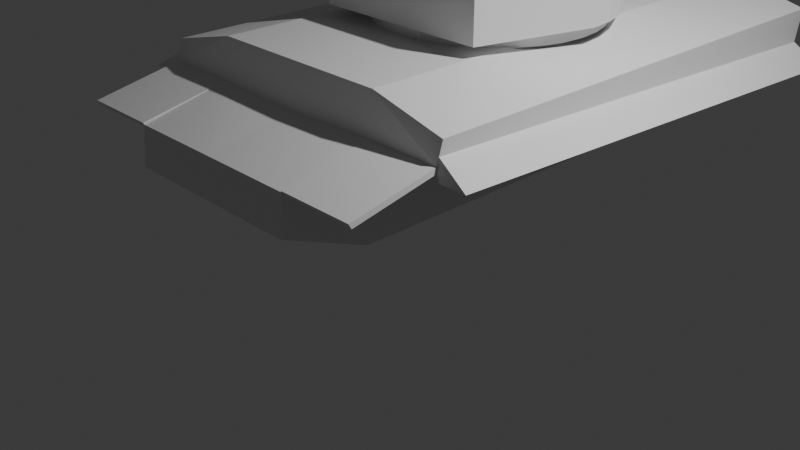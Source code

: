 # Source: HeroTank.blend  (saved by Blender 4.0.35; exported with 4.5.12 LTS)
import bpy
from mathutils import Matrix  # noqa: F401  (used for matrix-valued properties, if any)

bpy.ops.wm.read_factory_settings(use_empty=True)
scene = bpy.context.scene
scene.name = 'Scene'

# ---- collections
col_camera = bpy.data.collections.new('Camera'); scene.collection.children.link(col_camera)
col_references = bpy.data.collections.new('References'); scene.collection.children.link(col_references)
col_tank = bpy.data.collections.new('Tank'); scene.collection.children.link(col_tank)
col_turret = bpy.data.collections.new('Turret'); col_tank.children.link(col_turret)
col_body = bpy.data.collections.new('Body'); col_tank.children.link(col_body)

# ---- materials (node trees are filled in below, after node groups)
mat_material = bpy.data.materials.new('Material')
mat_material.alpha_threshold = 0.0
mat_material.use_transparent_shadow = False
mat_material.roughness = 0.5
mat_material.line_color = (0.0, 0.0, 0.0, 1.0)

# ---- material node trees
mat_material.use_nodes = True; mat_material.node_tree.nodes.clear()
_N = mat_material.node_tree.nodes; _L = mat_material.node_tree.links
n0 = _N.new('ShaderNodeOutputMaterial'); n0.name = 'Material Output'; n0.location = (300, 300)
n1 = _N.new('ShaderNodeBsdfPrincipled'); n1.name = 'Principled BSDF'; n1.location = (10, 300)
n1.inputs[3].default_value = 1.45
_L.new(n1.outputs[0], n0.inputs[0])
n0.is_active_output = True

# ---- world
world_world = bpy.data.worlds.new('World'); scene.world = world_world
world_world.use_nodes = True; world_world.node_tree.nodes.clear()
_N = world_world.node_tree.nodes; _L = world_world.node_tree.links
n0 = _N.new('ShaderNodeOutputWorld'); n0.name = 'World Output'; n0.location = (300, 300)
n1 = _N.new('ShaderNodeBackground'); n1.name = 'Background'; n1.location = (10, 300)
n1.inputs[0].default_value = (0.05088, 0.05088, 0.05088, 1.0)
_L.new(n1.outputs[0], n0.inputs[0])
n0.is_active_output = True
world_world.color = (0.05088, 0.05088, 0.05088)
world_world.use_sun_shadow = False
world_world.sun_shadow_jitter_overblur = 0.0

# ---- cameras
cam_camera = bpy.data.cameras.new('Camera')
cam_camera.clip_end = 100.0
cam_camera.ortho_scale = 7.314

# ---- lights
light_light = bpy.data.lights.new('Light', 'POINT')
light_light.transmission_factor = 0.0
light_light.use_soft_falloff = False
light_light.energy = 1000.0
light_light.shadow_soft_size = 0.1
light_light.shadow_maximum_resolution = 0.006
light_light.use_absolute_resolution = True

# ---- meshes
me_circle_001 = bpy.data.meshes.new('Circle.001')
me_circle_001.from_pydata([(0.008067, 1.368, 0.1216), (-0.2479, 1.343, 0.1216), (-0.4941, 1.268, 0.1216), (-0.7209, 1.147, 0.1216), (-0.9197, 0.9839, 0.1216), (-1.083, 0.7851, 0.1216), (-1.204, 0.5582, 0.1216), (-1.279, 0.3121, 0.1216), (-1.304, 0.05611, 0.1216), (-0.9565, -1.19, 0.1216), (0.9726, -1.19, 0.1216), (1.32, 0.05611, 0.1216), (1.295, 0.3121, 0.1216), (1.22, 0.5582, 0.1216), (1.099, 0.7851, 0.1216), (0.9359, 0.9839, 0.1216), (0.737, 1.147, 0.1216), (0.5102, 1.268, 0.1216), (0.2641, 1.343, 0.1216), (0.008067, 1.368, 0.8744), (-0.2479, 1.343, 0.8744), (-0.4941, 1.268, 0.8744), (-0.7209, 1.147, 0.8744), (-0.9197, 0.9839, 0.8744), (-1.083, 0.7851, 0.8744), (-1.204, 0.5582, 0.8744), (-1.279, 0.3121, 0.8744), (-1.304, 0.05611, 0.8744), (-0.9565, -1.19, 0.7636), (0.9726, -1.19, 0.7636), (1.32, 0.05611, 0.8744), (1.295, 0.3121, 0.8744), (1.22, 0.5582, 0.8744), (1.099, 0.7851, 0.8744), (0.9359, 0.9839, 0.8744), (0.737, 1.147, 0.8744), (0.5102, 1.268, 0.8744), (0.2641, 1.343, 0.8744)], [], [(1, 0, 18, 17, 16, 15, 14, 13, 12, 11, 10, 9, 8, 7, 6, 5, 4, 3, 2), (30, 27, 28, 29), (0, 1, 20, 19), (16, 17, 36, 35), (8, 9, 28, 27), (1, 2, 21, 20), (17, 18, 37, 36), (10, 11, 30, 29), (2, 3, 22, 21), (18, 0, 19, 37), (11, 12, 31, 30), (3, 4, 23, 22), (9, 10, 29, 28), (12, 13, 32, 31), (4, 5, 24, 23), (13, 14, 33, 32), (5, 6, 25, 24), (14, 15, 34, 33), (6, 7, 26, 25), (15, 16, 35, 34), (7, 8, 27, 26), (20, 21, 22, 23, 24, 25, 26, 27, 30, 31, 32, 33, 34, 35, 36, 37, 19)])
_uv = me_circle_001.uv_layers.new(name='UVMap')
_uv.uv.foreach_set('vector', [0.0, 0.0, 0.0, 0.0, 0.0, 0.0, 0.0, 0.0, 0.0, 0.0, 0.0, 0.0, 0.0, 0.0, 0.0, 0.0, 0.0, 0.0, 0.0, 0.0, 0.0, 0.0, 0.0, 0.0, 0.0, 0.0, 0.0, 0.0, 0.0, 0.0, 0.0, 0.0, 0.0, 0.0, 0.0, 0.0, 0.0, 0.0, 0.0, 0.0, 0.0, 0.0, 0.0, 0.0, 0.0, 0.0, 0.0, 0.0, 0.0, 0.0, 0.0, 0.0, 0.0, 0.0, 0.0, 0.0, 0.0, 0.0, 0.0, 0.0, 0.0, 0.0, 0.0, 0.0, 0.0, 0.0, 0.0, 0.0, 0.0, 0.0, 0.0, 0.0, 0.0, 0.0, 0.0, 0.0, 0.0, 0.0, 0.0, 0.0, 0.0, 0.0, 0.0, 0.0, 0.0, 0.0, 0.0, 0.0, 0.0, 0.0, 0.0, 0.0, 0.0, 0.0, 0.0, 0.0, 0.0, 0.0, 0.0, 0.0, 0.0, 0.0, 0.0, 0.0, 0.0, 0.0, 0.0, 0.0, 0.0, 0.0, 0.0, 0.0, 0.0, 0.0, 0.0, 0.0, 0.0, 0.0, 0.0, 0.0, 0.0, 0.0, 0.0, 0.0, 0.0, 0.0, 0.0, 0.0, 0.0, 0.0, 0.0, 0.0, 0.0, 0.0, 0.0, 0.0, 0.0, 0.0, 0.0, 0.0, 0.0, 0.0, 0.0, 0.0, 0.0, 0.0, 0.0, 0.0, 0.0, 0.0, 0.0, 0.0, 0.0, 0.0, 0.0, 0.0, 0.0, 0.0, 0.0, 0.0, 0.0, 0.0, 0.0, 0.0, 0.0, 0.0, 0.0, 0.0, 0.0, 0.0, 0.0, 0.0, 0.0, 0.0, 0.0, 0.0, 0.0, 0.0, 0.0, 0.0, 0.0, 0.0, 0.0, 0.0, 0.0, 0.0, 0.0, 0.0, 0.0, 0.0, 0.0, 0.0, 0.0, 0.0, 0.0, 0.0, 0.0, 0.0, 0.0, 0.0, 0.0, 0.0, 0.0, 0.0, 0.0, 0.0, 0.0, 0.0, 0.0, 0.0, 0.0, 0.0, 0.0, 0.0, 0.0, 0.0, 0.0, 0.0, 0.0, 0.0, 0.0, 0.0, 0.0, 0.0, 0.0, 0.0, 0.0, 0.0, 0.0, 0.0, 0.0, 0.0])
me_circle_001.update()
me_circle_002 = bpy.data.meshes.new('Circle.002')
me_circle_002.from_pydata([(-2.861e-09, 1.251, 0.1193), (-0.2326, 1.228, 0.1193), (-0.4562, 1.16, 0.1193), (-0.6622, 1.05, 0.1193), (-0.8429, 0.902, 0.1193), (-0.9911, 0.7214, 0.1193), (-1.101, 0.5153, 0.1193), (-1.169, 0.2917, 0.1193), (-1.192, 0.05916, 0.1193), (-1.169, -0.1734, 0.1193), (-1.101, -0.397, 0.1193), (-0.9911, -0.6031, 0.1193), (-0.8429, -0.7837, 0.1193), (-0.6622, -0.932, 0.1193), (-0.4562, -1.042, 0.1193), (-0.2326, -1.11, 0.1193), (-2.861e-09, -1.133, 0.1193), (0.2326, -1.11, 0.1193), (0.4562, -1.042, 0.1193), (0.6622, -0.932, 0.1193), (0.8429, -0.7837, 0.1193), (0.9911, -0.6031, 0.1193), (1.101, -0.397, 0.1193), (1.169, -0.1734, 0.1193), (1.192, 0.05916, 0.1193), (1.169, 0.2917, 0.1193), (1.101, 0.5153, 0.1193), (0.9911, 0.7214, 0.1193), (0.8429, 0.902, 0.1193), (0.6622, 1.05, 0.1193), (0.4562, 1.16, 0.1193), (0.2326, 1.228, 0.1193), (-2.861e-09, 1.251, -0.002853), (-0.2326, 1.228, -0.002853), (-0.4562, 1.16, -0.002853), (-0.6622, 1.05, -0.002853), (-0.8429, 0.902, -0.002853), (-0.9911, 0.7214, -0.002853), (-1.101, 0.5153, -0.002853), (-1.169, 0.2917, -0.002853), (-1.192, 0.05916, -0.002853), (-1.169, -0.1734, -0.002853), (-1.101, -0.397, -0.002853), (-0.9911, -0.6031, -0.002853), (-0.8429, -0.7837, -0.002853), (-0.6622, -0.932, -0.002853), (-0.4562, -1.042, -0.002853), (-0.2326, -1.11, -0.002853), (-2.861e-09, -1.133, -0.002853), (0.2326, -1.11, -0.002853), (0.4562, -1.042, -0.002853), (0.6622, -0.932, -0.002853), (0.8429, -0.7837, -0.002853), (0.9911, -0.6031, -0.002853), (1.101, -0.397, -0.002853), (1.169, -0.1734, -0.002853), (1.192, 0.05916, -0.002853), (1.169, 0.2917, -0.002853), (1.101, 0.5153, -0.002853), (0.9911, 0.7214, -0.002853), (0.8429, 0.902, -0.002853), (0.6622, 1.05, -0.002853), (0.4562, 1.16, -0.002853), (0.2326, 1.228, -0.002853)], [], [(0, 31, 63, 32), (19, 18, 50, 51), (6, 5, 37, 38), (20, 19, 51, 52), (7, 6, 38, 39), (21, 20, 52, 53), (8, 7, 39, 40), (22, 21, 53, 54), (9, 8, 40, 41), (23, 22, 54, 55), (10, 9, 41, 42), (24, 23, 55, 56), (11, 10, 42, 43), (25, 24, 56, 57), (12, 11, 43, 44), (26, 25, 57, 58), (13, 12, 44, 45), (27, 26, 58, 59), (14, 13, 45, 46), (1, 0, 32, 33), (28, 27, 59, 60), (15, 14, 46, 47), (2, 1, 33, 34), (29, 28, 60, 61), (16, 15, 47, 48), (3, 2, 34, 35), (30, 29, 61, 62), (17, 16, 48, 49), (4, 3, 35, 36), (31, 30, 62, 63), (18, 17, 49, 50), (5, 4, 36, 37)])
_uv = me_circle_002.uv_layers.new(name='UVMap')
_uv.uv.foreach_set('vector', [0.0, 0.0, 0.0, 0.0, 0.0, 0.0, 0.0, 0.0, 0.0, 0.0, 0.0, 0.0, 0.0, 0.0, 0.0, 0.0, 0.0, 0.0, 0.0, 0.0, 0.0, 0.0, 0.0, 0.0, 0.0, 0.0, 0.0, 0.0, 0.0, 0.0, 0.0, 0.0, 0.0, 0.0, 0.0, 0.0, 0.0, 0.0, 0.0, 0.0, 0.0, 0.0, 0.0, 0.0, 0.0, 0.0, 0.0, 0.0, 0.0, 0.0, 0.0, 0.0, 0.0, 0.0, 0.0, 0.0, 0.0, 0.0, 0.0, 0.0, 0.0, 0.0, 0.0, 0.0, 0.0, 0.0, 0.0, 0.0, 0.0, 0.0, 0.0, 0.0, 0.0, 0.0, 0.0, 0.0, 0.0, 0.0, 0.0, 0.0, 0.0, 0.0, 0.0, 0.0, 0.0, 0.0, 0.0, 0.0, 0.0, 0.0, 0.0, 0.0, 0.0, 0.0, 0.0, 0.0, 0.0, 0.0, 0.0, 0.0, 0.0, 0.0, 0.0, 0.0, 0.0, 0.0, 0.0, 0.0, 0.0, 0.0, 0.0, 0.0, 0.0, 0.0, 0.0, 0.0, 0.0, 0.0, 0.0, 0.0, 0.0, 0.0, 0.0, 0.0, 0.0, 0.0, 0.0, 0.0, 0.0, 0.0, 0.0, 0.0, 0.0, 0.0, 0.0, 0.0, 0.0, 0.0, 0.0, 0.0, 0.0, 0.0, 0.0, 0.0, 0.0, 0.0, 0.0, 0.0, 0.0, 0.0, 0.0, 0.0, 0.0, 0.0, 0.0, 0.0, 0.0, 0.0, 0.0, 0.0, 0.0, 0.0, 0.0, 0.0, 0.0, 0.0, 0.0, 0.0, 0.0, 0.0, 0.0, 0.0, 0.0, 0.0, 0.0, 0.0, 0.0, 0.0, 0.0, 0.0, 0.0, 0.0, 0.0, 0.0, 0.0, 0.0, 0.0, 0.0, 0.0, 0.0, 0.0, 0.0, 0.0, 0.0, 0.0, 0.0, 0.0, 0.0, 0.0, 0.0, 0.0, 0.0, 0.0, 0.0, 0.0, 0.0, 0.0, 0.0, 0.0, 0.0, 0.0, 0.0, 0.0, 0.0, 0.0, 0.0, 0.0, 0.0, 0.0, 0.0, 0.0, 0.0, 0.0, 0.0, 0.0, 0.0, 0.0, 0.0, 0.0, 0.0, 0.0, 0.0, 0.0, 0.0, 0.0, 0.0, 0.0, 0.0, 0.0, 0.0, 0.0, 0.0, 0.0, 0.0, 0.0, 0.0, 0.0, 0.0, 0.0, 0.0, 0.0, 0.0, 0.0, 0.0, 0.0, 0.0])
me_circle_002.update()
me_cube = bpy.data.meshes.new('Cube')
me_cube.from_pydata([(1.0, 1.045, 0.9266), (1.0, 1.008, -0.4506), (1.0, -4.448, 0.9453), (1.0, -4.533, -0.4506), (1.0, 0.9406, 0.2961), (1.0, -4.514, 0.5282), (1.0, -5.41, 0.3253), (1.0, -5.451, -0.07388), (1.806, 1.045, 0.7266), (1.806, -4.448, 0.7453), (1.806, 0.9406, 0.2961), (1.806, -4.514, 0.5282), (0.0, 1.004, -0.4506), (0.0, -4.448, 0.9453), (0.0, -4.533, -0.4506), (0.0, 1.041, 0.9266), (0.0, 0.9386, 0.2961), (0.0, -4.533, 0.5078), (0.0, -5.451, -0.07388), (0.0, -5.41, 0.3253), (1.0, -5.422, 0.346), (1.806, -5.422, 0.346), (1.01, -4.493, 0.4828), (1.816, -4.493, 0.4828), (1.01, -5.401, 0.3005), (1.816, -5.401, 0.3005), (1.806, 0.9642, 0.3747), (1.806, -4.49, 0.6068), (1.806, 0.9301, 0.1771), (1.806, -4.536, 0.4092), (2.144, 0.9301, 0.1771), (2.144, -4.536, 0.4092), (2.144, 0.9301, 0.1771), (2.144, -4.536, 0.4092)], [], [(12, 1, 3, 14), (0, 2, 9, 8), (16, 15, 0, 4), (12, 16, 4, 1), (1, 4, 5, 3), (14, 3, 7, 18), (3, 5, 6, 7), (10, 8, 9, 11), (2, 5, 11, 9), (4, 0, 8, 10), (5, 4, 10, 11), (5, 17, 19, 6), (7, 6, 19, 18), (5, 2, 13, 17), (0, 15, 13, 2), (11, 21, 25, 23), (22, 23, 25, 24), (21, 20, 24, 25), (20, 5, 22, 24), (5, 11, 23, 22), (6, 20, 21, 11, 5), (27, 29, 28, 26), (31, 30, 32, 33), (29, 27, 31, 33), (27, 26, 30, 31), (26, 28, 32, 30), (28, 29, 33, 32)])
_uv = me_cube.uv_layers.new(name='UVMap')
_uv.uv.foreach_set('vector', [0.25, 0.5, 0.375, 0.5, 0.375, 0.75, 0.25, 0.75, 0.625, 0.5, 0.625, 0.75, 0.625, 0.75, 0.625, 0.5, 0.5417, 0.375, 0.625, 0.375, 0.625, 0.5, 0.5417, 0.5, 0.375, 0.375, 0.5417, 0.375, 0.5417, 0.5, 0.375, 0.5, 0.375, 0.5, 0.5417, 0.5, 0.5467, 0.75, 0.375, 0.75, 0.25, 0.75, 0.375, 0.75, 0.375, 0.75, 0.25, 0.75, 0.375, 0.75, 0.5467, 0.75, 0.5467, 0.75, 0.375, 0.75, 0.5417, 0.5, 0.625, 0.5, 0.625, 0.75, 0.5467, 0.75, 0.625, 0.75, 0.5467, 0.75, 0.5467, 0.75, 0.625, 0.75, 0.5417, 0.5, 0.625, 0.5, 0.625, 0.5, 0.5417, 0.5, 0.5467, 0.75, 0.5417, 0.5, 0.5417, 0.5, 0.5467, 0.75, 0.5467, 0.75, 0.5467, 0.875, 0.5467, 0.875, 0.5467, 0.75, 0.375, 0.75, 0.5467, 0.75, 0.5467, 0.875, 0.375, 0.875, 0.5467, 0.75, 0.625, 0.75, 0.625, 0.875, 0.5467, 0.875, 0.625, 0.5, 0.75, 0.5, 0.75, 0.75, 0.625, 0.75, 0.0, 0.0, 0.0, 0.0, 0.0, 0.0, 0.0, 0.0, 0.5467, 0.75, 0.5467, 0.75, 0.5467, 0.75, 0.5467, 0.75, 0.0, 0.0, 0.0, 0.0, 0.0, 0.0, 0.0, 0.0, 0.0, 0.0, 0.0, 0.0, 0.0, 0.0, 0.0, 0.0, 0.5467, 0.75, 0.5467, 0.75, 0.5467, 0.75, 0.5467, 0.75, 0.0, 0.0, 0.0, 0.0, 0.0, 0.0, 0.0, 0.0, 0.0, 0.0, 0.0, 0.0, 0.0, 0.0, 0.0, 0.0, 0.0, 0.0, 0.0, 0.0, 0.0, 0.0, 0.0, 0.0, 0.0, 0.0, 0.0, 0.0, 0.0, 0.0, 0.0, 0.0, 0.0, 0.0, 0.0, 0.0, 0.0, 0.0, 0.0, 0.0, 0.0, 0.0, 0.0, 0.0, 0.0, 0.0, 0.0, 0.0, 0.0, 0.0, 0.0, 0.0, 0.0, 0.0, 0.0, 0.0, 0.0, 0.0])
me_cube.materials.append(mat_material)
me_cube.use_mirror_vertex_groups = False
me_cube.update()

# ---- objects
ob_light = bpy.data.objects.new('Light', light_light)
ob_camera = bpy.data.objects.new('Camera', cam_camera)
ob_frontback = bpy.data.objects.new('FrontBack', None)
ob_side = bpy.data.objects.new('Side', None)
ob_top = bpy.data.objects.new('Top', None)
ob_turret = bpy.data.objects.new('Turret', me_circle_001)
ob_turretbottom = bpy.data.objects.new('TurretBottom', me_circle_002)
ob_body = bpy.data.objects.new('Body', me_cube)

# ---- transforms, parenting, visibility, modifiers, constraints
ob_light.location = (4.076, 1.005, 5.904)
ob_light.rotation_euler = (0.6503, 0.05522, 1.866)
ob_light.lock_rotations_4d = False
ob_light.empty_display_type = 'ARROWS'
ob_light.color = (0.0, 0.0, 0.0, 0.0)
ob_light.lineart.crease_threshold = 0.0
ob_camera.location = (7.359, -6.926, 4.958)
ob_camera.rotation_euler = (1.109, 0.0, 0.8149)
ob_camera.lock_rotations_4d = False
ob_camera.empty_display_type = 'ARROWS'
ob_camera.color = (0.0, 0.0, 0.0, 0.0)
ob_camera.display_type = 'WIRE'
ob_camera.lineart.crease_threshold = 0.0
ob_frontback.location = (2.097, -20.0, 2.074)
ob_frontback.rotation_euler = (1.571, -0.0, -0.0)
ob_frontback.scale = (2.0, 2.0, 2.0)
ob_frontback.empty_display_type = 'IMAGE'
ob_frontback.empty_display_size = 5.0
ob_frontback.use_empty_image_alpha = True
ob_frontback.color = (1.0, 1.0, 1.0, 0.7027)
ob_side.location = (-20.0, 0.0, 2.12)
ob_side.rotation_euler = (1.571, -0.0, 1.571)
ob_side.scale = (2.0, 2.0, 2.0)
ob_side.empty_display_type = 'IMAGE'
ob_side.empty_display_size = 5.0
ob_side.use_empty_image_alpha = True
ob_side.color = (1.0, 1.0, 1.0, 0.7)
ob_top.location = (0.0928, 0.0, -20.0)
ob_top.rotation_euler = (0.0, -0.0, 158.7)
ob_top.scale = (2.0, 2.0, 2.0)
ob_top.empty_display_type = 'IMAGE'
ob_top.empty_display_size = 5.0
ob_top.use_empty_image_alpha = True
ob_top.color = (1.0, 1.0, 1.0, 0.7)
ob_turret.location = (0.07306, 1.084, 1.933)
ob_turretbottom.location = (0.07306, 1.084, 1.933)
ob_body.location = (0.0, 3.213, 0.997)
ob_body.lock_rotations_4d = False
ob_body.empty_display_type = 'ARROWS'
ob_body.lineart.crease_threshold = 0.0
_m = ob_body.modifiers.new('Mirror', 'MIRROR')
_m.use_clip = True

# ---- collection membership
col_camera.objects.link(ob_light)
col_camera.objects.link(ob_camera)
col_references.objects.link(ob_frontback)
col_references.objects.link(ob_side)
col_references.objects.link(ob_top)
col_turret.objects.link(ob_turret)
col_turret.objects.link(ob_turretbottom)
col_body.objects.link(ob_body)

# ---- scene / render settings (as saved in the file)
scene.camera = ob_camera
scene.frame_start = 1; scene.frame_end = 250; scene.frame_set(1)
scene.render.engine = 'BLENDER_EEVEE_NEXT'
scene.cycles.sampling_pattern = 'TABULATED_SOBOL'
bpy.context.view_layer.update()

